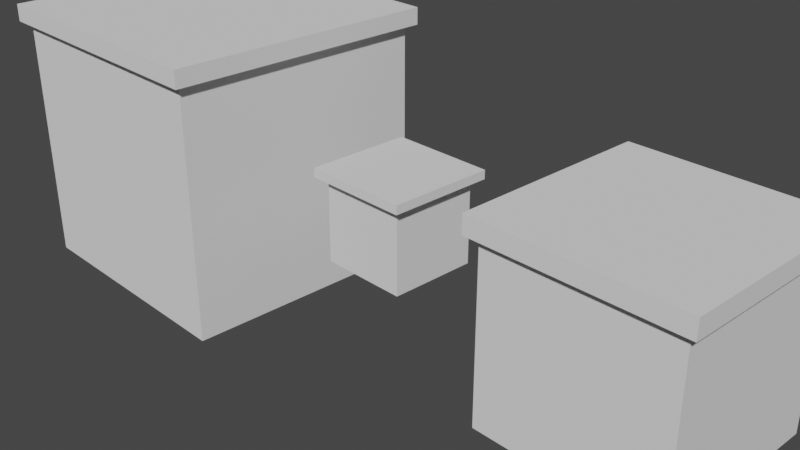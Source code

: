 # Source: multiple_box.blend  (saved by Blender 3.5.10; exported with 4.5.12 LTS)
import bpy
from mathutils import Matrix  # noqa: F401  (used for matrix-valued properties, if any)

bpy.ops.wm.read_factory_settings(use_empty=True)
scene = bpy.context.scene
scene.name = 'Scene'

# ---- collections
col_collection = bpy.data.collections.new('Collection'); scene.collection.children.link(col_collection)

# ---- world
world_world = bpy.data.worlds.new('World'); scene.world = world_world
world_world.use_nodes = True; world_world.node_tree.nodes.clear()
_N = world_world.node_tree.nodes; _L = world_world.node_tree.links
n0 = _N.new('ShaderNodeOutputWorld'); n0.name = 'World Output'; n0.location = (300, 300)
n1 = _N.new('ShaderNodeBackground'); n1.name = 'Background'; n1.location = (10, 300)
n1.inputs[0].default_value = (0.05088, 0.05088, 0.05088, 1.0)
_L.new(n1.outputs[0], n0.inputs[0])
n0.is_active_output = True
world_world.color = (0.05088, 0.05088, 0.05088)
world_world.use_sun_shadow = False
world_world.sun_shadow_jitter_overblur = 0.0

# ---- cameras
cam_camera = bpy.data.cameras.new('Camera')
cam_camera.clip_end = 100.0
cam_camera.ortho_scale = 7.314

# ---- meshes
me_cube_008 = bpy.data.meshes.new('Cube.008')
me_cube_008.from_pydata([(-1.0, -1.0, -1.0), (-1.0, -1.0, 1.0), (-1.0, 1.0, -1.0), (-1.0, 1.0, 1.0), (1.0, -1.0, -1.0), (1.0, -1.0, 1.0), (1.0, 1.0, -1.0), (1.0, 1.0, 1.0)], [], [(0, 1, 3, 2), (2, 3, 7, 6), (6, 7, 5, 4), (4, 5, 1, 0), (2, 6, 4, 0), (7, 3, 1, 5)])
_uv = me_cube_008.uv_layers.new(name='UVMap')
_uv.uv.foreach_set('vector', [0.375, 0.0, 0.625, 0.0, 0.625, 0.25, 0.375, 0.25, 0.375, 0.25, 0.625, 0.25, 0.625, 0.5, 0.375, 0.5, 0.375, 0.5, 0.625, 0.5, 0.625, 0.75, 0.375, 0.75, 0.375, 0.75, 0.625, 0.75, 0.625, 1.0, 0.375, 1.0, 0.125, 0.5, 0.375, 0.5, 0.375, 0.75, 0.125, 0.75, 0.625, 0.5, 0.875, 0.5, 0.875, 0.75, 0.625, 0.75])
me_cube_008.update()
me_cube_009 = bpy.data.meshes.new('Cube.009')
me_cube_009.from_pydata([(-1.0, -1.0, -1.0), (-1.0, -1.0, 1.0), (-1.0, 1.0, -1.0), (-1.0, 1.0, 1.0), (1.0, -1.0, -1.0), (1.0, -1.0, 1.0), (1.0, 1.0, -1.0), (1.0, 1.0, 1.0)], [], [(0, 1, 3, 2), (2, 3, 7, 6), (6, 7, 5, 4), (4, 5, 1, 0), (2, 6, 4, 0), (7, 3, 1, 5)])
_uv = me_cube_009.uv_layers.new(name='UVMap')
_uv.uv.foreach_set('vector', [0.375, 0.0, 0.625, 0.0, 0.625, 0.25, 0.375, 0.25, 0.375, 0.25, 0.625, 0.25, 0.625, 0.5, 0.375, 0.5, 0.375, 0.5, 0.625, 0.5, 0.625, 0.75, 0.375, 0.75, 0.375, 0.75, 0.625, 0.75, 0.625, 1.0, 0.375, 1.0, 0.125, 0.5, 0.375, 0.5, 0.375, 0.75, 0.125, 0.75, 0.625, 0.5, 0.875, 0.5, 0.875, 0.75, 0.625, 0.75])
me_cube_009.update()
me_cube_010 = bpy.data.meshes.new('Cube.010')
me_cube_010.from_pydata([(-1.0, -1.0, -1.0), (-1.0, -1.0, 1.0), (-1.0, 1.0, -1.0), (-1.0, 1.0, 1.0), (1.0, -1.0, -1.0), (1.0, -1.0, 1.0), (1.0, 1.0, -1.0), (1.0, 1.0, 1.0)], [], [(0, 1, 3, 2), (2, 3, 7, 6), (6, 7, 5, 4), (4, 5, 1, 0), (2, 6, 4, 0), (7, 3, 1, 5)])
_uv = me_cube_010.uv_layers.new(name='UVMap')
_uv.uv.foreach_set('vector', [0.375, 0.0, 0.625, 0.0, 0.625, 0.25, 0.375, 0.25, 0.375, 0.25, 0.625, 0.25, 0.625, 0.5, 0.375, 0.5, 0.375, 0.5, 0.625, 0.5, 0.625, 0.75, 0.375, 0.75, 0.375, 0.75, 0.625, 0.75, 0.625, 1.0, 0.375, 1.0, 0.125, 0.5, 0.375, 0.5, 0.375, 0.75, 0.125, 0.75, 0.625, 0.5, 0.875, 0.5, 0.875, 0.75, 0.625, 0.75])
me_cube_010.update()
me_cube_011 = bpy.data.meshes.new('Cube.011')
me_cube_011.from_pydata([(-1.0, -1.0, -1.0), (-1.0, -1.0, 1.0), (-1.0, 1.0, -1.0), (-1.0, 1.0, 1.0), (1.0, -1.0, -1.0), (1.0, -1.0, 1.0), (1.0, 1.0, -1.0), (1.0, 1.0, 1.0)], [], [(0, 1, 3, 2), (2, 3, 7, 6), (6, 7, 5, 4), (4, 5, 1, 0), (2, 6, 4, 0), (7, 3, 1, 5)])
_uv = me_cube_011.uv_layers.new(name='UVMap')
_uv.uv.foreach_set('vector', [0.375, 0.0, 0.625, 0.0, 0.625, 0.25, 0.375, 0.25, 0.375, 0.25, 0.625, 0.25, 0.625, 0.5, 0.375, 0.5, 0.375, 0.5, 0.625, 0.5, 0.625, 0.75, 0.375, 0.75, 0.375, 0.75, 0.625, 0.75, 0.625, 1.0, 0.375, 1.0, 0.125, 0.5, 0.375, 0.5, 0.375, 0.75, 0.125, 0.75, 0.625, 0.5, 0.875, 0.5, 0.875, 0.75, 0.625, 0.75])
me_cube_011.update()
me_cube_012 = bpy.data.meshes.new('Cube.012')
me_cube_012.from_pydata([(-1.0, -1.0, -1.0), (-1.0, -1.0, 1.0), (-1.0, 1.0, -1.0), (-1.0, 1.0, 1.0), (1.0, -1.0, -1.0), (1.0, -1.0, 1.0), (1.0, 1.0, -1.0), (1.0, 1.0, 1.0)], [], [(0, 1, 3, 2), (2, 3, 7, 6), (6, 7, 5, 4), (4, 5, 1, 0), (2, 6, 4, 0), (7, 3, 1, 5)])
_uv = me_cube_012.uv_layers.new(name='UVMap')
_uv.uv.foreach_set('vector', [0.375, 0.0, 0.625, 0.0, 0.625, 0.25, 0.375, 0.25, 0.375, 0.25, 0.625, 0.25, 0.625, 0.5, 0.375, 0.5, 0.375, 0.5, 0.625, 0.5, 0.625, 0.75, 0.375, 0.75, 0.375, 0.75, 0.625, 0.75, 0.625, 1.0, 0.375, 1.0, 0.125, 0.5, 0.375, 0.5, 0.375, 0.75, 0.125, 0.75, 0.625, 0.5, 0.875, 0.5, 0.875, 0.75, 0.625, 0.75])
me_cube_012.update()
me_cube_013 = bpy.data.meshes.new('Cube.013')
me_cube_013.from_pydata([(-1.0, -1.0, -1.0), (-1.0, -1.0, 1.0), (-1.0, 1.0, -1.0), (-1.0, 1.0, 1.0), (1.0, -1.0, -1.0), (1.0, -1.0, 1.0), (1.0, 1.0, -1.0), (1.0, 1.0, 1.0)], [], [(0, 1, 3, 2), (2, 3, 7, 6), (6, 7, 5, 4), (4, 5, 1, 0), (2, 6, 4, 0), (7, 3, 1, 5)])
_uv = me_cube_013.uv_layers.new(name='UVMap')
_uv.uv.foreach_set('vector', [0.375, 0.0, 0.625, 0.0, 0.625, 0.25, 0.375, 0.25, 0.375, 0.25, 0.625, 0.25, 0.625, 0.5, 0.375, 0.5, 0.375, 0.5, 0.625, 0.5, 0.625, 0.75, 0.375, 0.75, 0.375, 0.75, 0.625, 0.75, 0.625, 1.0, 0.375, 1.0, 0.125, 0.5, 0.375, 0.5, 0.375, 0.75, 0.125, 0.75, 0.625, 0.5, 0.875, 0.5, 0.875, 0.75, 0.625, 0.75])
me_cube_013.update()

# ---- objects
ob_camera = bpy.data.objects.new('Camera', cam_camera)
ob_box1 = bpy.data.objects.new('Box1', me_cube_008)
ob_box2 = bpy.data.objects.new('Box2', me_cube_009)
ob_box3 = bpy.data.objects.new('Box3', me_cube_010)
ob_lid1 = bpy.data.objects.new('Lid1', me_cube_011)
ob_lid2 = bpy.data.objects.new('Lid2', me_cube_012)
ob_lid3 = bpy.data.objects.new('Lid3', me_cube_013)

# ---- transforms, parenting, visibility, modifiers, constraints
ob_camera.location = (7.359, -6.926, 4.958)
ob_camera.rotation_euler = (1.109, 0.0, 0.8149)
ob_camera.lock_rotations_4d = False
ob_camera.empty_display_type = 'ARROWS'
ob_camera.color = (0.0, 0.0, 0.0, 0.0)
ob_camera.display_type = 'WIRE'
ob_camera.lineart.crease_threshold = 0.0
ob_box1.location = (0.0, 0.0, 0.0)
ob_box1.scale = (0.5, 0.5, 0.5)
ob_box2.location = (3.0, 0.0, 0.0)
ob_box3.location = (-3.0, 0.0, 0.0)
ob_box3.scale = (1.5, 1.5, 1.5)
ob_lid1.location = (0.0, 0.0, 0.5)
ob_lid1.scale = (0.6, 0.6, 0.05)
ob_lid2.location = (3.0, 0.0, 1.0)
ob_lid2.scale = (1.1, 1.1, 0.1)
ob_lid3.location = (-3.0, 0.0, 1.5)
ob_lid3.scale = (1.6, 1.6, 0.1)

# ---- collection membership
col_collection.objects.link(ob_camera)
col_collection.objects.link(ob_box1)
col_collection.objects.link(ob_box2)
col_collection.objects.link(ob_box3)
col_collection.objects.link(ob_lid1)
col_collection.objects.link(ob_lid2)
col_collection.objects.link(ob_lid3)

# ---- scene / render settings (as saved in the file)
scene.camera = ob_camera
scene.frame_start = 1; scene.frame_end = 250; scene.frame_set(1)
scene.render.engine = 'BLENDER_EEVEE_NEXT'
scene.cycles.sampling_pattern = 'TABULATED_SOBOL'
scene.view_settings.view_transform = 'Filmic'
bpy.context.view_layer.update()

# ---- added for rendering (the .blend has no usable light): sun
light_auto_sun = bpy.data.lights.new('AutoSun', 'SUN')
light_auto_sun.energy = 3.0
light_auto_sun.angle = 0.0523599
ob_auto_sun = bpy.data.objects.new('AutoSun', light_auto_sun)
scene.collection.objects.link(ob_auto_sun)
ob_auto_sun.rotation_euler = (0.872665, 0.174533, 0.523599)
bpy.context.view_layer.update()

